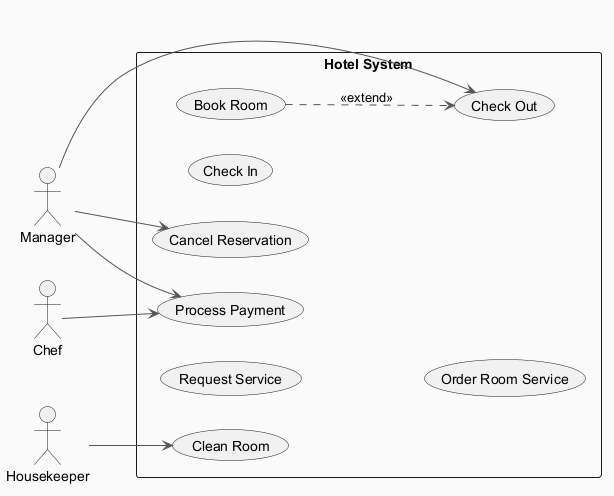

The diagram above was rendered by PlantUML. Its source (embedded in the PNG):
@startuml
skinparam backgroundColor #FAFAFA
skinparam classBackgroundColor #FFF3E0
skinparam classBorderColor #E65100
skinparam ArrowColor #555555
left to right direction
actor "Chef" as Chef
actor "Manager" as Manager
actor "Housekeeper" as Housekeeper
rectangle "Hotel System" {
  usecase "Clean Room" as UC_CleanRoom
  usecase "Check Out" as UC_CheckOut
  usecase "Request Service" as UC_RequestService
  usecase "Cancel Reservation" as UC_CancelReservation
  usecase "Check In" as UC_CheckIn
  usecase "Book Room" as UC_BookRoom
  usecase "Order Room Service" as UC_OrderRoomService
  usecase "Process Payment" as UC_ProcessPayment
}
Chef --> UC_ProcessPayment
Manager --> UC_CancelReservation
Manager --> UC_CheckOut
Manager --> UC_ProcessPayment
Housekeeper --> UC_CleanRoom
UC_BookRoom ..> UC_CheckOut : <<extend>>
@enduml